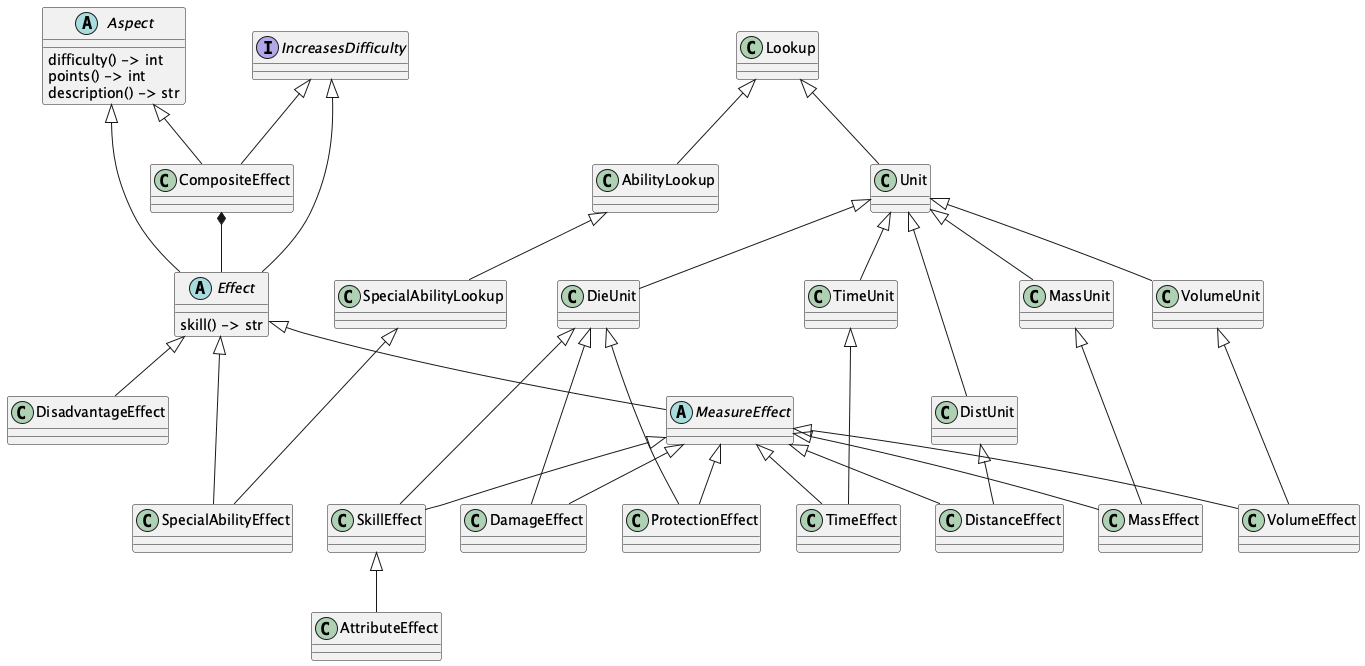

The diagram above was rendered by PlantUML. Its source (embedded in the PNG):
@startuml
    'https://plantuml.com/class-diagram

    interface IncreasesDifficulty

    abstract class Aspect {
        difficulty() -> int
        points() -> int
        description() -> str
    }

    abstract class Effect {
        skill() -> str
    }
    IncreasesDifficulty <|--- Effect
    Aspect <|-- Effect

    abstract class MeasureEffect
    Effect <|-- MeasureEffect

    class DamageEffect
    MeasureEffect <|-- DamageEffect
    DieUnit <|--- DamageEffect

    class ProtectionEffect
    MeasureEffect <|-- ProtectionEffect
    DieUnit <|--- ProtectionEffect

    class SkillEffect
    MeasureEffect <|-- SkillEffect
    DieUnit <|--- SkillEffect

    class AttributeEffect
    SkillEffect <|-- AttributeEffect

    class SpecialAbilityEffect
    Effect <|-- SpecialAbilityEffect
    SpecialAbilityLookup <|--- SpecialAbilityEffect

    class SpecialAbilityLookup
    AbilityLookup <|-- SpecialAbilityLookup

    class AbilityLookup
    Lookup <|-- AbilityLookup

    class DisadvantageEffect
    Effect <|-- DisadvantageEffect

    class TimeEffect
    MeasureEffect <|-- TimeEffect
    TimeUnit <|--- TimeEffect

    class DistanceEffect
    MeasureEffect <|-- DistanceEffect
    DistUnit <|-- DistanceEffect

    class MassEffect
    MeasureEffect <|-- MassEffect
    MassUnit <|--- MassEffect

    class VolumeEffect
    MeasureEffect <|-- VolumeEffect
    VolumeUnit <|--- VolumeEffect

    class CompositeEffect
    IncreasesDifficulty <|-- CompositeEffect
    Aspect <|-- CompositeEffect
    CompositeEffect *-- Effect

    class Unit
    Lookup <|-- Unit
    class DieUnit
    Unit <|-- DieUnit
    class TimeUnit
    Unit <|-- TimeUnit
    class MassUnit
    Unit <|-- MassUnit
    class DistUnit
    Unit <|-- DistUnit
    class VolumeUnit
    Unit <|-- VolumeUnit

@enduml